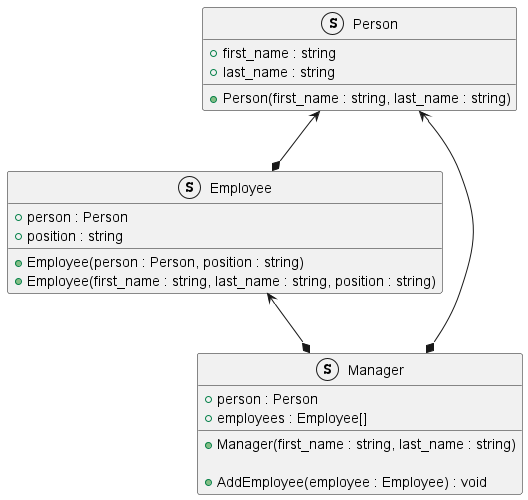

The diagram above was rendered by PlantUML. Its source (embedded in the PNG):
@startuml
'https://plantuml.com/class-diagram

struct Person {
+ first_name : string
+ last_name : string

+ Person(first_name : string, last_name : string)
}

struct Employee {
+ person : Person
+ position : string

+ Employee(person : Person, position : string)
+ Employee(first_name : string, last_name : string, position : string)
}
Person <--* Employee

struct Manager {
+ person : Person
+ employees : Employee[]

+ Manager(first_name : string, last_name : string)

+AddEmployee(employee : Employee) : void
}
Person <--* Manager
Employee <--* Manager

@enduml